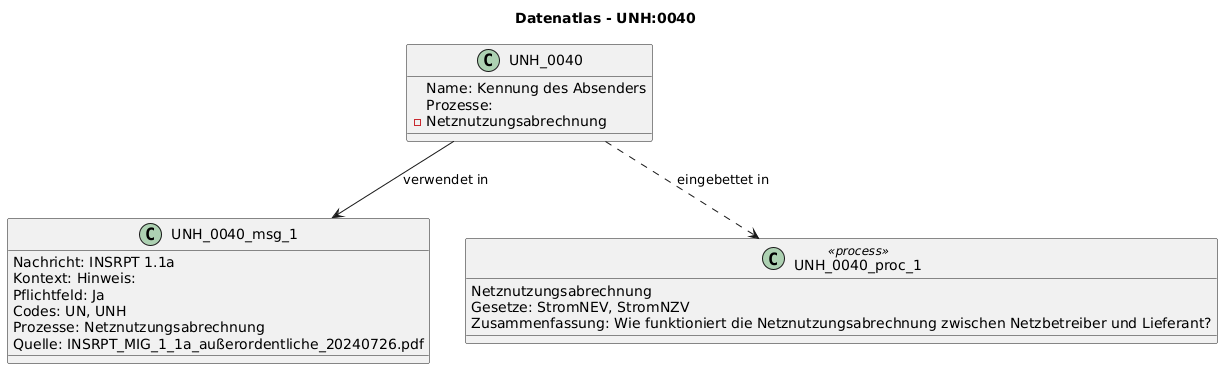

The diagram above was rendered by PlantUML. Its source (embedded in the PNG):
@startuml
title Datenatlas - UNH:0040
class UNH_0040 {
  Name: Kennung des Absenders
  Prozesse:
    - Netznutzungsabrechnung
}
class UNH_0040_msg_1 {
  Nachricht: INSRPT 1.1a
  Kontext: Hinweis:
  Pflichtfeld: Ja
  Codes: UN, UNH
  Prozesse: Netznutzungsabrechnung
  Quelle: INSRPT_MIG_1_1a_außerordentliche_20240726.pdf
}
UNH_0040 --> UNH_0040_msg_1 : verwendet in
class UNH_0040_proc_1 <<process>> {
  Netznutzungsabrechnung
  Gesetze: StromNEV, StromNZV
  Zusammenfassung: Wie funktioniert die Netznutzungsabrechnung zwischen Netzbetreiber und Lieferant?
}
UNH_0040 ..> UNH_0040_proc_1 : eingebettet in
@enduml